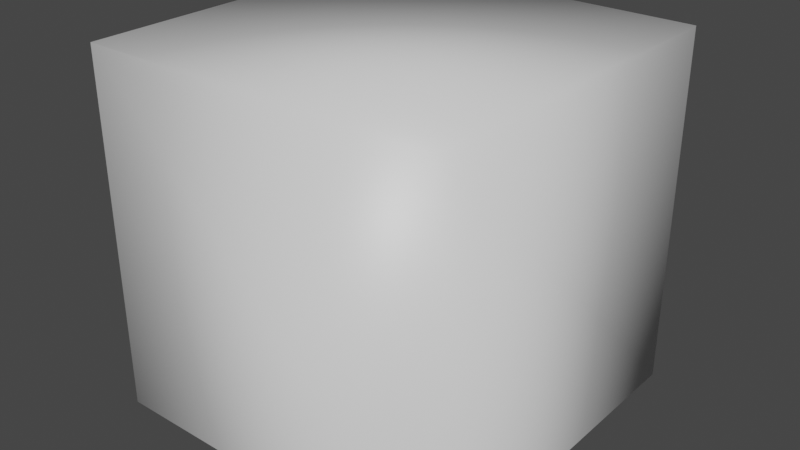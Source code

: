 # Source: blockBottom.blend  (saved by Blender 2.82.7; exported with 4.5.12 LTS)
import bpy
from mathutils import Matrix  # noqa: F401  (used for matrix-valued properties, if any)

bpy.ops.wm.read_factory_settings(use_empty=True)
scene = bpy.context.scene
scene.name = 'Scene'

# ---- collections
col_collection = bpy.data.collections.new('Collection'); scene.collection.children.link(col_collection)

# ---- materials (node trees are filled in below, after node groups)
mat_material = bpy.data.materials.new('Material')
mat_material.alpha_threshold = 0.0
mat_material.use_transparent_shadow = False
mat_material.line_color = (0.0, 0.0, 0.0, 1.0)

# ---- material node trees
mat_material.use_nodes = True; mat_material.node_tree.nodes.clear()
_N = mat_material.node_tree.nodes; _L = mat_material.node_tree.links
n0 = _N.new('ShaderNodeOutputMaterial'); n0.name = 'Material Output'; n0.location = (300, 300)
n1 = _N.new('ShaderNodeBsdfPrincipled'); n1.name = 'Principled BSDF'; n1.location = (10, 300)
n1.distribution = 'GGX'
n1.subsurface_method = 'BURLEY'
n1.inputs[2].default_value = 0.4
n1.inputs[3].default_value = 1.45
n1.inputs[27].default_value = (0.0, 0.0, 0.0, 1.0)
n1.inputs[28].default_value = 1.0
_L.new(n1.outputs[0], n0.inputs[0])
n0.is_active_output = True

# ---- world
world_world = bpy.data.worlds.new('World'); scene.world = world_world
world_world.use_nodes = True; world_world.node_tree.nodes.clear()
_N = world_world.node_tree.nodes; _L = world_world.node_tree.links
n0 = _N.new('ShaderNodeOutputWorld'); n0.name = 'World Output'; n0.location = (300, 300)
n1 = _N.new('ShaderNodeBackground'); n1.name = 'Background'; n1.location = (10, 300)
n1.inputs[0].default_value = (0.05088, 0.05088, 0.05088, 1.0)
_L.new(n1.outputs[0], n0.inputs[0])
n0.is_active_output = True
world_world.color = (0.05088, 0.05088, 0.05088)
world_world.use_sun_shadow = False
world_world.sun_shadow_jitter_overblur = 0.0

# ---- meshes
me_cube = bpy.data.meshes.new('Cube')
me_cube.from_pydata([(1.0, 1.0, 1.0), (1.0, 1.0, -1.0), (1.0, -1.0, 1.0), (1.0, -1.0, -1.0), (-1.0, 1.0, 1.0), (-1.0, 1.0, -1.0), (-1.0, -1.0, 1.0), (-1.0, -1.0, -1.0)], [], [(3, 2, 6, 7), (7, 6, 4, 5), (1, 0, 2, 3), (5, 4, 0, 1), (2, 0, 4, 6)])
me_cube.polygons.foreach_set('use_smooth', [True] * 5)
_uv = me_cube.uv_layers.new(name='UVMap')
_uv.uv.foreach_set('vector', [0.6049, 0.4065, 0.4651, 0.3012, 0.5389, 0.2101, 0.6049, 0.1072, 0.6049, 0.1072, 0.5389, 0.2101, 0.4955, 0.218, 0.3984, 0.1157, 0.3586, 0.3538, 0.4677, 0.2524, 0.4651, 0.3012, 0.6049, 0.4065, 0.3984, 0.1157, 0.4955, 0.218, 0.4677, 0.2524, 0.3586, 0.3538, 0.4651, 0.3012, 0.4677, 0.2524, 0.4955, 0.218, 0.5389, 0.2101])
me_cube.materials.append(mat_material)
me_cube.use_remesh_preserve_volume = False
me_cube.use_remesh_preserve_attributes = False
me_cube.use_mirror_vertex_groups = False
me_cube.update()

# ---- objects
ob_cube = bpy.data.objects.new('Cube', me_cube)

# ---- transforms, parenting, visibility, modifiers, constraints
ob_cube.location = (0.0, 0.0, 0.0)
ob_cube.lock_rotations_4d = False
ob_cube.empty_display_type = 'ARROWS'
ob_cube.lineart.crease_threshold = 0.0

# ---- collection membership
col_collection.objects.link(ob_cube)

# ---- scene / render settings (as saved in the file)
scene.frame_start = 1; scene.frame_end = 250; scene.frame_set(1)
scene.render.engine = 'BLENDER_EEVEE_NEXT'
scene.cycles.use_denoising = False
scene.cycles.samples = 128
scene.cycles.sampling_pattern = 'TABULATED_SOBOL'
scene.cycles.use_adaptive_sampling = False
scene.cycles.use_light_tree = False
scene.view_settings.view_transform = 'Filmic'
bpy.context.view_layer.update()

# ---- added for rendering (the .blend has no active camera and no usable light): camera, sun
cam_auto = bpy.data.cameras.new('AutoCamera')
cam_auto.lens = 50.0
cam_auto.sensor_width = 36.0
cam_auto.clip_end = 1000.0
ob_auto_camera = bpy.data.objects.new('AutoCamera', cam_auto)
scene.collection.objects.link(ob_auto_camera)
ob_auto_camera.location = (3.20507, -3.84609, 2.56406)
ob_auto_camera.rotation_euler = (1.09748, -7.21219e-08, 0.694738)
scene.camera = ob_auto_camera
light_auto_sun = bpy.data.lights.new('AutoSun', 'SUN')
light_auto_sun.energy = 3.0
light_auto_sun.angle = 0.0523599
ob_auto_sun = bpy.data.objects.new('AutoSun', light_auto_sun)
scene.collection.objects.link(ob_auto_sun)
ob_auto_sun.rotation_euler = (0.872665, 0.174533, 0.523599)
bpy.context.view_layer.update()
